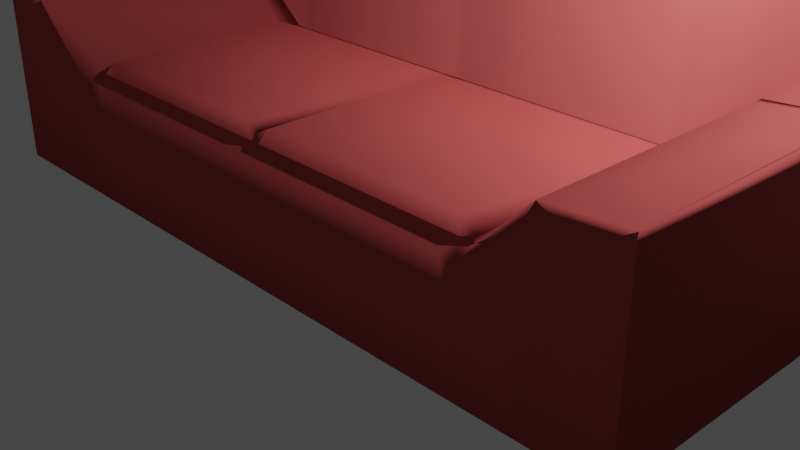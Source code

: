 # Source: couch.blend  (saved by Blender 2.93.21; exported with 4.5.12 LTS)
import bpy
from mathutils import Matrix  # noqa: F401  (used for matrix-valued properties, if any)

bpy.ops.wm.read_factory_settings(use_empty=True)
scene = bpy.context.scene
scene.name = 'Scene'

# ---- collections
col_collection = bpy.data.collections.new('Collection'); scene.collection.children.link(col_collection)

# ---- materials (node trees are filled in below, after node groups)
mat_material = bpy.data.materials.new('Material')
mat_material.alpha_threshold = 0.0
mat_material.use_transparent_shadow = False
mat_material.line_color = (0.0, 0.0, 0.0, 1.0)

# ---- material node trees
mat_material.use_nodes = True; mat_material.node_tree.nodes.clear()
_N = mat_material.node_tree.nodes; _L = mat_material.node_tree.links
n0 = _N.new('ShaderNodeOutputMaterial'); n0.name = 'Material Output'; n0.location = (300, 300)
n1 = _N.new('ShaderNodeBsdfPrincipled'); n1.name = 'Principled BSDF'; n1.location = (10, 300)
n1.distribution = 'GGX'
n1.subsurface_method = 'BURLEY'
n1.inputs[0].default_value = (0.5418, 0.08942, 0.08942, 1.0)
n1.inputs[2].default_value = 1.0
n1.inputs[3].default_value = 1.45
n1.inputs[13].default_value = 0.0
n1.inputs[27].default_value = (0.0, 0.0, 0.0, 1.0)
n1.inputs[28].default_value = 1.0
_L.new(n1.outputs[0], n0.inputs[0])
n0.is_active_output = True

# ---- world
world_world = bpy.data.worlds.new('World'); scene.world = world_world
world_world.use_nodes = True; world_world.node_tree.nodes.clear()
_N = world_world.node_tree.nodes; _L = world_world.node_tree.links
n0 = _N.new('ShaderNodeOutputWorld'); n0.name = 'World Output'; n0.location = (300, 300)
n1 = _N.new('ShaderNodeBackground'); n1.name = 'Background'; n1.location = (10, 300)
n1.inputs[0].default_value = (0.05088, 0.05088, 0.05088, 1.0)
_L.new(n1.outputs[0], n0.inputs[0])
n0.is_active_output = True
world_world.color = (0.05088, 0.05088, 0.05088)
world_world.use_sun_shadow = False
world_world.sun_shadow_jitter_overblur = 0.0

# ---- cameras
cam_camera = bpy.data.cameras.new('Camera')
cam_camera.clip_end = 100.0
cam_camera.ortho_scale = 7.314

# ---- lights
light_light = bpy.data.lights.new('Light', 'POINT')
light_light.transmission_factor = 0.0
light_light.energy = 1000.0
light_light.shadow_soft_size = 0.1
light_light.shadow_maximum_resolution = 0.006
light_light.use_absolute_resolution = True

# ---- meshes
me_cube = bpy.data.meshes.new('Cube')
me_cube.from_pydata([(1.0, 1.0, 1.0), (1.0, 1.0, -1.0), (1.0, -1.0, 1.0), (1.0, -1.0, -1.0), (-1.0, 1.0, 1.0), (-1.0, 1.0, -1.0), (-1.0, -1.0, 1.0), (-1.0, -1.0, -1.0), (-0.6379, 1.0, -1.0), (-0.8303, 1.0, -1.0), (-0.6379, -0.8898, 0.2842), (-0.8303, -1.0, 0.9375), (-0.8303, -1.0, -1.0), (-0.6379, -1.0, -1.0), (-0.8303, 1.0, 1.0), (-0.6379, 1.0, 1.0), (0.6337, -1.0, -1.0), (0.8059, -1.0, -1.0), (0.6337, 1.0, 1.0), (0.8059, 1.0, 1.0), (0.8059, 1.0, -1.0), (0.6337, 1.0, -1.0), (0.8059, -1.0, 0.9375), (0.6337, -0.8898, 0.2842), (-1.0, 0.4537, -1.0), (1.0, 0.4537, 1.0), (-1.0, 0.4537, 1.0), (1.0, 0.4537, -1.0), (-0.8303, 0.4537, -1.0), (-0.6379, 0.4537, -1.0), (-0.6379, 0.4537, 0.2842), (-0.8303, 0.4537, 0.9375), (0.8059, 0.4537, 0.9375), (0.6337, 0.4537, 0.2842), (0.6337, 0.4537, -1.0), (0.8059, 0.4537, -1.0), (-1.0, 0.4537, 1.653), (-1.0, 1.0, 1.653), (0.8059, 1.0, 2.208), (1.0, 1.0, 1.653), (-0.8303, 1.0, 2.208), (-0.6379, 1.0, 2.551), (0.6337, 1.0, 2.551), (1.0, 0.4537, 1.653), (-0.6379, 0.4537, 2.551), (-0.8303, 0.4537, 2.208), (0.8059, 0.4537, 2.208), (0.6337, 0.4537, 2.551), (0.3158, 1.0, -1.0), (-0.002116, 1.0, -1.0), (-0.32, 1.0, -1.0), (0.3158, -0.8898, 0.2842), (-0.002116, -0.8898, 0.2842), (-0.32, -0.8898, 0.2842), (-0.32, -1.0, -1.0), (-0.002116, -1.0, -1.0), (0.3158, -1.0, -1.0), (-0.32, 1.0, 1.0), (-0.002116, 1.0, 1.0), (0.3158, 1.0, 1.0), (0.3158, 0.4537, -1.0), (-0.002116, 0.4537, -1.0), (-0.32, 0.4537, -1.0), (-0.32, 0.4537, 0.2842), (-0.002116, 0.4537, 0.2842), (0.3158, 0.4537, 0.2842), (-0.32, 1.0, 2.731), (-0.002116, 1.0, 2.731), (0.3158, 1.0, 2.731), (-0.32, 0.4537, 2.731), (-0.002116, 0.4537, 2.731), (0.3158, 0.4537, 2.731), (-0.32, -0.8898, 0.4543), (-0.6379, -0.8898, 0.3409), (-0.6379, 0.2334, 0.3409), (0.6337, 0.2334, 0.3409), (0.6337, -0.8898, 0.3409), (0.3158, 0.2334, 0.4543), (0.3158, -0.8898, 0.4543), (-0.002116, -0.8898, 0.3913), (-0.32, 0.2334, 0.4543), (-0.002116, 0.2334, 0.3913), (-0.5826, 1.0, -1.0), (-0.5826, -0.8898, 0.2842), (-0.5826, 0.4537, -1.0), (-0.5826, -1.0, -1.0), (-0.5826, 1.0, 1.0), (-0.5826, 0.4537, 0.2842), (-0.5826, 1.0, 2.583), (-0.5826, 0.4537, 2.583), (-0.5826, -0.8898, 0.4543), (-0.5826, 0.2334, 0.4543), (0.5944, -1.0, -1.0), (0.5944, 1.0, 1.0), (0.5944, 0.4537, 0.2842), (0.5944, 1.0, 2.574), (0.5944, 0.4537, 2.574), (0.5944, 1.0, -1.0), (0.5944, -0.8898, 0.2842), (0.5944, 0.4537, -1.0), (0.5944, 0.2334, 0.4543), (0.5944, -0.8898, 0.4543), (-0.02708, 1.0, -1.0), (-0.02708, -0.8898, 0.2842), (-0.02708, -1.0, -1.0), (-0.02708, 1.0, 1.0), (-0.02708, 0.4537, -1.0), (-0.02708, 0.4537, 0.2842), (-0.02708, 1.0, 2.731), (-0.02708, 0.4537, 2.731), (-0.02708, -0.8898, 0.4543), (-0.02708, 0.2334, 0.4543), (0.02936, 1.0, -1.0), (0.02936, -0.8898, 0.2842), (0.02936, -1.0, -1.0), (0.02936, 1.0, 1.0), (0.02936, 0.4537, -1.0), (0.02936, 0.4537, 0.2842), (0.02936, 1.0, 2.731), (0.02936, 0.4537, 2.731), (0.02936, -0.8898, 0.4543), (0.02936, 0.2334, 0.4543), (1.0, 1.0, 0.8622), (-1.0, -1.0, 0.8622), (1.0, -1.0, 0.8622), (-1.0, 1.0, 0.8622), (-0.8303, 1.0, 0.8622), (-0.6379, 1.0, 0.8622), (-0.6379, -1.0, 0.1957), (-0.8303, -1.0, 0.804), (0.8059, -1.0, 0.804), (0.6337, -1.0, 0.1957), (0.6337, 1.0, 0.8622), (0.8059, 1.0, 0.8622), (1.0, 0.4537, 0.8622), (-1.0, 0.4537, 0.8622), (-0.32, 1.0, 0.8622), (-0.002116, 1.0, 0.8622), (0.3158, 1.0, 0.8622), (0.3158, -1.0, 0.1957), (-0.002116, -1.0, 0.1957), (-0.32, -1.0, 0.1957), (-0.5826, 1.0, 0.8622), (-0.5826, -1.0, 0.1957), (0.5944, -1.0, 0.1957), (0.5944, 1.0, 0.8622), (-0.02708, -1.0, 0.1957), (-0.02708, 1.0, 0.8622), (0.02936, -1.0, 0.1957), (0.02936, 1.0, 0.8622)], [], [(31, 26, 6, 11), (129, 11, 6, 123), (135, 26, 4, 125), (35, 27, 3, 17), (134, 25, 2, 124), (133, 19, 0, 122), (125, 4, 14, 126), (126, 14, 15, 127), (24, 28, 12, 7), (28, 29, 13, 12), (143, 83, 10, 128), (128, 10, 11, 129), (107, 63, 80, 111), (30, 31, 11, 10), (25, 32, 22, 2), (32, 33, 23, 22), (124, 2, 22, 130), (130, 22, 23, 131), (145, 93, 18, 132), (132, 18, 19, 133), (99, 34, 16, 92), (34, 35, 17, 16), (21, 20, 35, 34), (97, 21, 34, 99), (32, 25, 43, 46), (14, 4, 37, 40), (25, 0, 39, 43), (19, 18, 42, 38), (9, 8, 29, 28), (5, 9, 28, 24), (122, 0, 25, 134), (20, 1, 27, 35), (123, 6, 26, 135), (33, 32, 46, 47), (38, 42, 47, 46), (39, 38, 46, 43), (41, 40, 45, 44), (88, 41, 44, 89), (40, 37, 36, 45), (15, 14, 40, 41), (31, 30, 44, 45), (4, 26, 36, 37), (26, 31, 45, 36), (86, 15, 41, 88), (94, 33, 47, 96), (0, 19, 38, 39), (87, 63, 69, 89), (107, 64, 70, 109), (117, 65, 71, 119), (93, 59, 68, 95), (115, 58, 67, 118), (105, 57, 66, 108), (95, 68, 71, 96), (118, 67, 70, 119), (108, 66, 69, 109), (82, 50, 62, 84), (102, 49, 61, 106), (112, 48, 60, 116), (84, 62, 54, 85), (106, 61, 55, 104), (116, 60, 56, 114), (142, 86, 57, 136), (147, 105, 58, 137), (149, 115, 59, 138), (30, 10, 73, 74), (103, 52, 79, 110), (87, 30, 74, 91), (144, 98, 51, 139), (148, 113, 52, 140), (146, 103, 53, 141), (91, 74, 73, 90), (100, 77, 78, 101), (121, 81, 79, 120), (111, 80, 72, 110), (23, 33, 75, 76), (94, 65, 77, 100), (98, 23, 76, 101), (117, 64, 81, 121), (83, 53, 72, 90), (113, 51, 78, 120), (10, 83, 90, 73), (80, 91, 90, 72), (63, 87, 91, 80), (127, 15, 86, 142), (29, 84, 85, 13), (8, 82, 84, 29), (30, 87, 89, 44), (57, 86, 88, 66), (66, 88, 89, 69), (141, 53, 83, 143), (51, 98, 101, 78), (33, 94, 100, 75), (75, 100, 101, 76), (131, 23, 98, 144), (42, 95, 96, 47), (18, 93, 95, 42), (65, 94, 96, 71), (48, 97, 99, 60), (60, 99, 92, 56), (138, 59, 93, 145), (81, 111, 110, 79), (140, 52, 103, 146), (53, 103, 110, 72), (136, 57, 105, 147), (62, 106, 104, 54), (50, 102, 106, 62), (67, 108, 109, 70), (58, 105, 108, 67), (63, 107, 109, 69), (64, 107, 111, 81), (52, 113, 120, 79), (65, 117, 121, 77), (77, 121, 120, 78), (139, 51, 113, 148), (137, 58, 115, 149), (61, 116, 114, 55), (49, 112, 116, 61), (68, 118, 119, 71), (59, 115, 118, 68), (64, 117, 119, 70), (49, 137, 149, 112), (56, 139, 148, 114), (50, 136, 147, 102), (55, 140, 146, 104), (48, 138, 145, 97), (16, 131, 144, 92), (54, 141, 143, 85), (8, 127, 142, 82), (104, 146, 141, 54), (114, 148, 140, 55), (92, 144, 139, 56), (112, 149, 138, 48), (102, 147, 137, 49), (82, 142, 136, 50), (7, 123, 135, 24), (1, 122, 134, 27), (21, 132, 133, 20), (97, 145, 132, 21), (17, 130, 131, 16), (3, 124, 130, 17), (13, 128, 129, 12), (85, 143, 128, 13), (9, 126, 127, 8), (5, 125, 126, 9), (20, 133, 122, 1), (27, 134, 124, 3), (24, 135, 125, 5), (12, 129, 123, 7)])
me_cube.polygons.foreach_set('use_smooth', [True] * 148)
_uv = me_cube.uv_layers.new(name='UVMap')
_uv.uv.foreach_set('vector', [0.8538, 0.5683, 0.875, 0.5683, 0.875, 0.75, 0.8538, 0.75, 0.6078, 0.9788, 0.625, 0.9788, 0.625, 1.0, 0.6078, 1.0, 0.6078, 0.1817, 0.625, 0.1817, 0.625, 0.25, 0.6078, 0.25, 0.3578, 0.5683, 0.375, 0.5683, 0.375, 0.75, 0.3578, 0.75, 0.6078, 0.5683, 0.625, 0.5683, 0.625, 0.75, 0.6078, 0.75, 0.6078, 0.4828, 0.625, 0.4828, 0.625, 0.5, 0.6078, 0.5, 0.6078, 0.25, 0.625, 0.25, 0.625, 0.2712, 0.6078, 0.2712, 0.6078, 0.2712, 0.625, 0.2712, 0.625, 0.3545, 0.6078, 0.3545, 0.125, 0.5683, 0.1462, 0.5683, 0.1462, 0.75, 0.125, 0.75, 0.1462, 0.5683, 0.2295, 0.5683, 0.2295, 0.75, 0.1462, 0.75, 0.6078, 0.892, 0.625, 0.892, 0.625, 0.8955, 0.6078, 0.8955, 0.6078, 0.8955, 0.625, 0.8955, 0.625, 0.9788, 0.6078, 0.9788, 0.7322, 0.5683, 0.7505, 0.5683, 0.7505, 0.5683, 0.7322, 0.5683, 0.7705, 0.5683, 0.8538, 0.5683, 0.8538, 0.75, 0.7705, 0.75, 0.625, 0.5683, 0.6422, 0.5683, 0.6422, 0.75, 0.625, 0.75, 0.6422, 0.5683, 0.6907, 0.5683, 0.6907, 0.75, 0.6422, 0.75, 0.6078, 0.75, 0.625, 0.75, 0.625, 0.7672, 0.6078, 0.7672, 0.6078, 0.7672, 0.625, 0.7672, 0.625, 0.8157, 0.6078, 0.8157, 0.6078, 0.4318, 0.625, 0.4318, 0.625, 0.4343, 0.6078, 0.4343, 0.6078, 0.4343, 0.625, 0.4343, 0.625, 0.4828, 0.6078, 0.4828, 0.3068, 0.5683, 0.3093, 0.5683, 0.3093, 0.75, 0.3068, 0.75, 0.3093, 0.5683, 0.3578, 0.5683, 0.3578, 0.75, 0.3093, 0.75, 0.3093, 0.5, 0.3578, 0.5, 0.3578, 0.5683, 0.3093, 0.5683, 0.3068, 0.5, 0.3093, 0.5, 0.3093, 0.5683, 0.3068, 0.5683, 0.6422, 0.5683, 0.625, 0.5683, 0.625, 0.5683, 0.6422, 0.5683, 0.625, 0.2712, 0.625, 0.25, 0.625, 0.25, 0.625, 0.2712, 0.625, 0.5683, 0.625, 0.5, 0.625, 0.5, 0.625, 0.5683, 0.625, 0.4828, 0.625, 0.4343, 0.625, 0.4343, 0.625, 0.4828, 0.1462, 0.5, 0.2295, 0.5, 0.2295, 0.5683, 0.1462, 0.5683, 0.125, 0.5, 0.1462, 0.5, 0.1462, 0.5683, 0.125, 0.5683, 0.6078, 0.5, 0.625, 0.5, 0.625, 0.5683, 0.6078, 0.5683, 0.3578, 0.5, 0.375, 0.5, 0.375, 0.5683, 0.3578, 0.5683, 0.6078, 0.0, 0.625, 0.0, 0.625, 0.1817, 0.6078, 0.1817, 0.6907, 0.5683, 0.6422, 0.5683, 0.6422, 0.5683, 0.6907, 0.5683, 0.6422, 0.5, 0.6907, 0.5, 0.6907, 0.5683, 0.6422, 0.5683, 0.625, 0.5, 0.6422, 0.5, 0.6422, 0.5683, 0.625, 0.5683, 0.7705, 0.5, 0.8538, 0.5, 0.8538, 0.5683, 0.7705, 0.5683, 0.767, 0.5, 0.7705, 0.5, 0.7705, 0.5683, 0.767, 0.5683, 0.8538, 0.5, 0.875, 0.5, 0.875, 0.5683, 0.8538, 0.5683, 0.625, 0.3545, 0.625, 0.2712, 0.625, 0.2712, 0.625, 0.3545, 0.8538, 0.5683, 0.7705, 0.5683, 0.7705, 0.5683, 0.8538, 0.5683, 0.625, 0.25, 0.625, 0.1817, 0.625, 0.1817, 0.625, 0.25, 0.875, 0.5683, 0.8538, 0.5683, 0.8538, 0.5683, 0.875, 0.5683, 0.625, 0.358, 0.625, 0.3545, 0.625, 0.3545, 0.625, 0.358, 0.6932, 0.5683, 0.6907, 0.5683, 0.6907, 0.5683, 0.6932, 0.5683, 0.625, 0.5, 0.625, 0.4828, 0.625, 0.4828, 0.625, 0.5, 0.767, 0.5683, 0.7505, 0.5683, 0.7505, 0.5683, 0.767, 0.5683, 0.7322, 0.5683, 0.7306, 0.5683, 0.7306, 0.5683, 0.7322, 0.5683, 0.7286, 0.5683, 0.7107, 0.5683, 0.7107, 0.5683, 0.7286, 0.5683, 0.625, 0.4318, 0.625, 0.4143, 0.625, 0.4143, 0.625, 0.4318, 0.625, 0.3964, 0.625, 0.3944, 0.625, 0.3944, 0.625, 0.3964, 0.625, 0.3928, 0.625, 0.3745, 0.625, 0.3745, 0.625, 0.3928, 0.6932, 0.5, 0.7107, 0.5, 0.7107, 0.5683, 0.6932, 0.5683, 0.7286, 0.5, 0.7306, 0.5, 0.7306, 0.5683, 0.7286, 0.5683, 0.7322, 0.5, 0.7505, 0.5, 0.7505, 0.5683, 0.7322, 0.5683, 0.233, 0.5, 0.2495, 0.5, 0.2495, 0.5683, 0.233, 0.5683, 0.2678, 0.5, 0.2694, 0.5, 0.2694, 0.5683, 0.2678, 0.5683, 0.2714, 0.5, 0.2893, 0.5, 0.2893, 0.5683, 0.2714, 0.5683, 0.233, 0.5683, 0.2495, 0.5683, 0.2495, 0.75, 0.233, 0.75, 0.2678, 0.5683, 0.2694, 0.5683, 0.2694, 0.75, 0.2678, 0.75, 0.2714, 0.5683, 0.2893, 0.5683, 0.2893, 0.75, 0.2714, 0.75, 0.6078, 0.358, 0.625, 0.358, 0.625, 0.3745, 0.6078, 0.3745, 0.6078, 0.3928, 0.625, 0.3928, 0.625, 0.3944, 0.6078, 0.3944, 0.6078, 0.3964, 0.625, 0.3964, 0.625, 0.4143, 0.6078, 0.4143, 0.7705, 0.5683, 0.7705, 0.75, 0.7705, 0.75, 0.7705, 0.5683, 0.625, 0.8572, 0.625, 0.8556, 0.625, 0.8556, 0.625, 0.8572, 0.767, 0.5683, 0.7705, 0.5683, 0.7705, 0.5683, 0.767, 0.5683, 0.6078, 0.8182, 0.625, 0.8182, 0.625, 0.8357, 0.6078, 0.8357, 0.6078, 0.8536, 0.625, 0.8536, 0.625, 0.8556, 0.6078, 0.8556, 0.6078, 0.8572, 0.625, 0.8572, 0.625, 0.8755, 0.6078, 0.8755, 0.767, 0.5683, 0.7705, 0.5683, 0.7705, 0.75, 0.767, 0.75, 0.6932, 0.5683, 0.7107, 0.5683, 0.7107, 0.75, 0.6932, 0.75, 0.7286, 0.5683, 0.7306, 0.5683, 0.7306, 0.75, 0.7286, 0.75, 0.7322, 0.5683, 0.7505, 0.5683, 0.7505, 0.75, 0.7322, 0.75, 0.6907, 0.75, 0.6907, 0.5683, 0.6907, 0.5683, 0.6907, 0.75, 0.6932, 0.5683, 0.7107, 0.5683, 0.7107, 0.5683, 0.6932, 0.5683, 0.625, 0.8182, 0.625, 0.8157, 0.625, 0.8157, 0.625, 0.8182, 0.7286, 0.5683, 0.7306, 0.5683, 0.7306, 0.5683, 0.7286, 0.5683, 0.625, 0.892, 0.625, 0.8755, 0.625, 0.8755, 0.625, 0.892, 0.625, 0.8536, 0.625, 0.8357, 0.625, 0.8357, 0.625, 0.8536, 0.625, 0.8955, 0.625, 0.892, 0.625, 0.892, 0.625, 0.8955, 0.7505, 0.5683, 0.767, 0.5683, 0.767, 0.75, 0.7505, 0.75, 0.7505, 0.5683, 0.767, 0.5683, 0.767, 0.5683, 0.7505, 0.5683, 0.6078, 0.3545, 0.625, 0.3545, 0.625, 0.358, 0.6078, 0.358, 0.2295, 0.5683, 0.233, 0.5683, 0.233, 0.75, 0.2295, 0.75, 0.2295, 0.5, 0.233, 0.5, 0.233, 0.5683, 0.2295, 0.5683, 0.7705, 0.5683, 0.767, 0.5683, 0.767, 0.5683, 0.7705, 0.5683, 0.625, 0.3745, 0.625, 0.358, 0.625, 0.358, 0.625, 0.3745, 0.7505, 0.5, 0.767, 0.5, 0.767, 0.5683, 0.7505, 0.5683, 0.6078, 0.8755, 0.625, 0.8755, 0.625, 0.892, 0.6078, 0.892, 0.625, 0.8357, 0.625, 0.8182, 0.625, 0.8182, 0.625, 0.8357, 0.6907, 0.5683, 0.6932, 0.5683, 0.6932, 0.5683, 0.6907, 0.5683, 0.6907, 0.5683, 0.6932, 0.5683, 0.6932, 0.75, 0.6907, 0.75, 0.6078, 0.8157, 0.625, 0.8157, 0.625, 0.8182, 0.6078, 0.8182, 0.6907, 0.5, 0.6932, 0.5, 0.6932, 0.5683, 0.6907, 0.5683, 0.625, 0.4343, 0.625, 0.4318, 0.625, 0.4318, 0.625, 0.4343, 0.7107, 0.5683, 0.6932, 0.5683, 0.6932, 0.5683, 0.7107, 0.5683, 0.2893, 0.5, 0.3068, 0.5, 0.3068, 0.5683, 0.2893, 0.5683, 0.2893, 0.5683, 0.3068, 0.5683, 0.3068, 0.75, 0.2893, 0.75, 0.6078, 0.4143, 0.625, 0.4143, 0.625, 0.4318, 0.6078, 0.4318, 0.7306, 0.5683, 0.7322, 0.5683, 0.7322, 0.75, 0.7306, 0.75, 0.6078, 0.8556, 0.625, 0.8556, 0.625, 0.8572, 0.6078, 0.8572, 0.625, 0.8755, 0.625, 0.8572, 0.625, 0.8572, 0.625, 0.8755, 0.6078, 0.3745, 0.625, 0.3745, 0.625, 0.3928, 0.6078, 0.3928, 0.2495, 0.5683, 0.2678, 0.5683, 0.2678, 0.75, 0.2495, 0.75, 0.2495, 0.5, 0.2678, 0.5, 0.2678, 0.5683, 0.2495, 0.5683, 0.7306, 0.5, 0.7322, 0.5, 0.7322, 0.5683, 0.7306, 0.5683, 0.625, 0.3944, 0.625, 0.3928, 0.625, 0.3928, 0.625, 0.3944, 0.7505, 0.5683, 0.7322, 0.5683, 0.7322, 0.5683, 0.7505, 0.5683, 0.7306, 0.5683, 0.7322, 0.5683, 0.7322, 0.5683, 0.7306, 0.5683, 0.625, 0.8556, 0.625, 0.8536, 0.625, 0.8536, 0.625, 0.8556, 0.7107, 0.5683, 0.7286, 0.5683, 0.7286, 0.5683, 0.7107, 0.5683, 0.7107, 0.5683, 0.7286, 0.5683, 0.7286, 0.75, 0.7107, 0.75, 0.6078, 0.8357, 0.625, 0.8357, 0.625, 0.8536, 0.6078, 0.8536, 0.6078, 0.3944, 0.625, 0.3944, 0.625, 0.3964, 0.6078, 0.3964, 0.2694, 0.5683, 0.2714, 0.5683, 0.2714, 0.75, 0.2694, 0.75, 0.2694, 0.5, 0.2714, 0.5, 0.2714, 0.5683, 0.2694, 0.5683, 0.7107, 0.5, 0.7286, 0.5, 0.7286, 0.5683, 0.7107, 0.5683, 0.625, 0.4143, 0.625, 0.3964, 0.625, 0.3964, 0.625, 0.4143, 0.7306, 0.5683, 0.7286, 0.5683, 0.7286, 0.5683, 0.7306, 0.5683, 0.375, 0.3944, 0.6078, 0.3944, 0.6078, 0.3964, 0.375, 0.3964, 0.375, 0.8357, 0.6078, 0.8357, 0.6078, 0.8536, 0.375, 0.8536, 0.375, 0.3745, 0.6078, 0.3745, 0.6078, 0.3928, 0.375, 0.3928, 0.375, 0.8556, 0.6078, 0.8556, 0.6078, 0.8572, 0.375, 0.8572, 0.375, 0.4143, 0.6078, 0.4143, 0.6078, 0.4318, 0.375, 0.4318, 0.375, 0.8157, 0.6078, 0.8157, 0.6078, 0.8182, 0.375, 0.8182, 0.375, 0.8755, 0.6078, 0.8755, 0.6078, 0.892, 0.375, 0.892, 0.375, 0.3545, 0.6078, 0.3545, 0.6078, 0.358, 0.375, 0.358, 0.375, 0.8572, 0.6078, 0.8572, 0.6078, 0.8755, 0.375, 0.8755, 0.375, 0.8536, 0.6078, 0.8536, 0.6078, 0.8556, 0.375, 0.8556, 0.375, 0.8182, 0.6078, 0.8182, 0.6078, 0.8357, 0.375, 0.8357, 0.375, 0.3964, 0.6078, 0.3964, 0.6078, 0.4143, 0.375, 0.4143, 0.375, 0.3928, 0.6078, 0.3928, 0.6078, 0.3944, 0.375, 0.3944, 0.375, 0.358, 0.6078, 0.358, 0.6078, 0.3745, 0.375, 0.3745, 0.375, 0.0, 0.6078, 0.0, 0.6078, 0.1817, 0.375, 0.1817, 0.375, 0.5, 0.6078, 0.5, 0.6078, 0.5683, 0.375, 0.5683, 0.375, 0.4343, 0.6078, 0.4343, 0.6078, 0.4828, 0.375, 0.4828, 0.375, 0.4318, 0.6078, 0.4318, 0.6078, 0.4343, 0.375, 0.4343, 0.375, 0.7672, 0.6078, 0.7672, 0.6078, 0.8157, 0.375, 0.8157, 0.375, 0.75, 0.6078, 0.75, 0.6078, 0.7672, 0.375, 0.7672, 0.375, 0.8955, 0.6078, 0.8955, 0.6078, 0.9788, 0.375, 0.9788, 0.375, 0.892, 0.6078, 0.892, 0.6078, 0.8955, 0.375, 0.8955, 0.375, 0.2712, 0.6078, 0.2712, 0.6078, 0.3545, 0.375, 0.3545, 0.375, 0.25, 0.6078, 0.25, 0.6078, 0.2712, 0.375, 0.2712, 0.375, 0.4828, 0.6078, 0.4828, 0.6078, 0.5, 0.375, 0.5, 0.375, 0.5683, 0.6078, 0.5683, 0.6078, 0.75, 0.375, 0.75, 0.375, 0.1817, 0.6078, 0.1817, 0.6078, 0.25, 0.375, 0.25, 0.375, 0.9788, 0.6078, 0.9788, 0.6078, 1.0, 0.375, 1.0])
me_cube.materials.append(mat_material)
me_cube.use_remesh_preserve_volume = False
me_cube.use_remesh_preserve_attributes = False
me_cube.use_mirror_vertex_groups = False
me_cube.update()

# ---- objects
ob_cube = bpy.data.objects.new('Cube', me_cube)
ob_light = bpy.data.objects.new('Light', light_light)
ob_camera = bpy.data.objects.new('Camera', cam_camera)

# ---- transforms, parenting, visibility, modifiers, constraints
ob_cube.location = (0.0, 0.0, 1.0)
ob_cube.scale = (4.063, 1.881, 1.0)
ob_cube.lock_rotations_4d = False
ob_cube.empty_display_type = 'ARROWS'
ob_cube.lineart.crease_threshold = 0.0
ob_light.location = (4.076, 1.005, 5.904)
ob_light.rotation_euler = (0.6503, 0.05522, 1.866)
ob_light.lock_rotations_4d = False
ob_light.empty_display_type = 'ARROWS'
ob_light.color = (0.0, 0.0, 0.0, 0.0)
ob_light.lineart.crease_threshold = 0.0
ob_camera.location = (7.359, -6.926, 4.958)
ob_camera.rotation_euler = (1.109, 0.0, 0.8149)
ob_camera.lock_rotations_4d = False
ob_camera.empty_display_type = 'ARROWS'
ob_camera.color = (0.0, 0.0, 0.0, 0.0)
ob_camera.display_type = 'WIRE'
ob_camera.lineart.crease_threshold = 0.0

# ---- collection membership
col_collection.objects.link(ob_cube)
col_collection.objects.link(ob_light)
col_collection.objects.link(ob_camera)

# ---- scene / render settings (as saved in the file)
scene.camera = ob_camera
scene.frame_start = 1; scene.frame_end = 250; scene.frame_set(1)
scene.render.engine = 'BLENDER_EEVEE_NEXT'
scene.cycles.use_denoising = False
scene.cycles.samples = 128
scene.cycles.sampling_pattern = 'TABULATED_SOBOL'
scene.cycles.use_adaptive_sampling = False
scene.cycles.use_light_tree = False
scene.view_settings.view_transform = 'Filmic'
bpy.context.view_layer.update()
